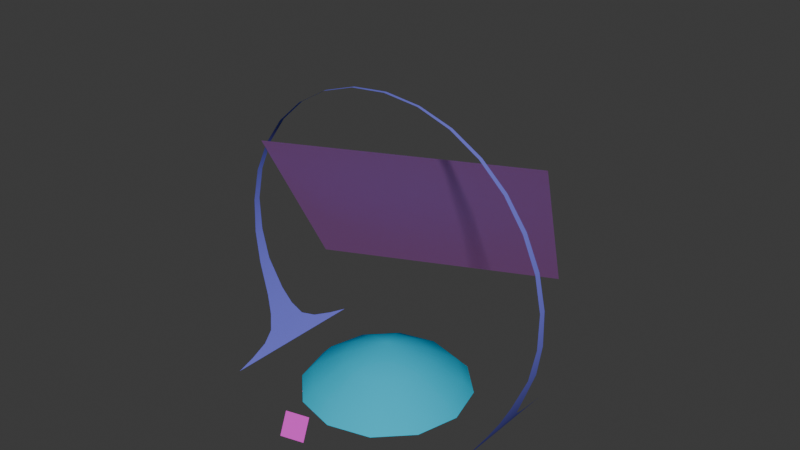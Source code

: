 # Source: m1_assault.blend  (saved by Blender 4.1.23; exported with 4.5.12 LTS)
import bpy
from mathutils import Matrix  # noqa: F401  (used for matrix-valued properties, if any)

bpy.ops.wm.read_factory_settings(use_empty=True)
scene = bpy.context.scene
scene.name = 'Scene'

# ---- collections
col_collection = bpy.data.collections.new('Collection'); scene.collection.children.link(col_collection)

# ---- materials (node trees are filled in below, after node groups)
mat_threshold_clear_afternoon = bpy.data.materials.new('threshold_clear_afternoon')
mat_threshold_clear_afternoon.use_transparent_shadow = False
mat_threshold_clear_afternoon.diffuse_color = (0.515, 0.1946, 0.5824, 1.0)
mat_basis_clear_afternoon = bpy.data.materials.new('basis_clear_afternoon')
mat_basis_clear_afternoon.use_transparent_shadow = False
mat_basis_clear_afternoon.diffuse_color = (0.7624, 0.06218, 0.6613, 1.0)
mat_ring_clear_afternoon = bpy.data.materials.new('ring_clear_afternoon')
mat_ring_clear_afternoon.use_transparent_shadow = False
mat_ring_clear_afternoon.diffuse_color = (0.1756, 0.1748, 0.7188, 1.0)
mat_sky_predawn = bpy.data.materials.new('sky_predawn')
mat_sky_predawn.use_transparent_shadow = False
mat_sky_predawn.diffuse_color = (0.01487, 0.5101, 0.7294, 1.0)
mat_fog_band = bpy.data.materials.new('fog_band')
mat_fog_band.use_transparent_shadow = False
mat_fog_band.diffuse_color = (0.03777, 0.7082, 0.4926, 1.0)
mat_clouds_puffy_light = bpy.data.materials.new('clouds_puffy_light')
mat_clouds_puffy_light.use_transparent_shadow = False
mat_clouds_puffy_light.diffuse_color = (0.6576, 0.1341, 0.5084, 1.0)

# ---- material node trees

# ---- world
world_world = bpy.data.worlds.new('World'); scene.world = world_world
world_world.use_nodes = True; world_world.node_tree.nodes.clear()
_N = world_world.node_tree.nodes; _L = world_world.node_tree.links
n0 = _N.new('ShaderNodeOutputWorld'); n0.name = 'World Output'; n0.location = (300, 300)
n1 = _N.new('ShaderNodeBackground'); n1.name = 'Background'; n1.location = (10, 300)
n1.inputs[0].default_value = (0.05088, 0.05088, 0.05088, 1.0)
_L.new(n1.outputs[0], n0.inputs[0])
n0.is_active_output = True
world_world.color = (0.05088, 0.05088, 0.05088)
world_world.use_sun_shadow = False
world_world.sun_shadow_jitter_overblur = 0.0

# ---- meshes
me_l6_default_default = bpy.data.meshes.new('L6 default default')
me_l6_default_default.from_pydata([(9.2e+05, 8.6e+06, 3.81e+05), (3.348e+06, 3.394e+06, 7.227e+06), (-7.179e+06, 4.823e+06, 3.81e+05), (-4.752e+06, -3.829e+05, 7.227e+06), (6.996e+05, -5.346e+06, 1.483e+06), (6.233e+05, -5.007e+06, 2.106e+06), (1.381e+06, -5.139e+06, 1.454e+06), (1.305e+06, -4.799e+06, 2.076e+06), (4.938e+06, 3.362e+05, 1.561e+06), (5.358e+06, 2.046e+05, 2.614e+06), (5.358e+06, -2.046e+05, 2.614e+06), (4.679e+06, -4.931e+05, 9.914e+05), (4.938e+06, -3.364e+05, 1.561e+06), (4.449e+06, -7.449e+05, 5.648e+05), (4.679e+06, 4.927e+05, 9.914e+05), (4.449e+06, 7.305e+05, 5.646e+05), (-4.679e+06, -4.931e+05, 9.914e+05), (4.45e+06, -0.7856, 5.642e+05), (4.117e+06, -2.517e+06, 0.03907), (4.198e+06, -1.862e+06, 1.29e+05), (4.117e+06, -1.161e+06, 0.3468), (4.198e+06, -1.161e+06, 1.283e+05), (4.309e+06, -1.184e+06, 3.105e+05), (4.314e+06, -0.648, 3.13e+05), (5.547e+06, 1.496e+05, 3.684e+06), (5.547e+06, 1.106e+05, 4.828e+06), (5.551e+06, -1.496e+05, 3.683e+06), (5.547e+06, -1.105e+05, 4.828e+06), (4.847e+06, -9.157e+04, 7.01e+06), (4.177e+06, 7.995e+04, 7.954e+06), (3.325e+06, 6.871e+04, 8.742e+06), (4.18e+06, -8.009e+04, 7.954e+06), (3.325e+06, -6.903e+04, 8.742e+06), (2.321e+06, -5.986e+04, 9.335e+06), (2.321e+06, 5.929e+04, 9.335e+06), (1.197e+06, 4.923e+04, 9.704e+06), (0.005105, 5.286e+04, 9.829e+06), (1.197e+06, -4.984e+04, 9.704e+06), (-5.358e+06, 2.046e+05, 2.614e+06), (-4.679e+06, 4.927e+05, 9.914e+05), (-4.938e+06, 3.362e+05, 1.561e+06), (-4.938e+06, -3.364e+05, 1.561e+06), (-4.449e+06, -7.449e+05, 5.648e+05), (-4.117e+06, -2.517e+06, 0.03907), (-4.198e+06, -1.862e+06, 1.29e+05), (-4.117e+06, -1.161e+06, 0.3468), (-4.198e+06, -1.161e+06, 1.283e+05), (-4.309e+06, -1.184e+06, 3.105e+05), (-4.45e+06, 0.5058, 5.642e+05), (-4.449e+06, 7.305e+05, 5.646e+05), (-5.358e+06, -2.046e+05, 2.614e+06), (-5.551e+06, -1.496e+05, 3.683e+06), (-5.547e+06, 1.496e+05, 3.684e+06), (-5.547e+06, -1.105e+05, 4.828e+06), (-4.847e+06, 9.156e+04, 7.01e+06), (-4.18e+06, -8.009e+04, 7.954e+06), (-4.177e+06, 7.995e+04, 7.954e+06), (-3.325e+06, 6.871e+04, 8.742e+06), (-3.325e+06, -6.903e+04, 8.742e+06), (-2.321e+06, -5.986e+04, 9.335e+06), (-2.321e+06, 5.929e+04, 9.335e+06), (-1.197e+06, 4.923e+04, 9.704e+06), (-1.197e+06, -4.984e+04, 9.704e+06), (-0.005251, -5.391e+04, 9.829e+06), (4.309e+06, 1.184e+06, 3.105e+05), (4.198e+06, 1.161e+06, 1.283e+05), (4.198e+06, 1.862e+06, 1.29e+05), (4.117e+06, 2.517e+06, 0.008301), (4.117e+06, 1.161e+06, 0.1775), (4.117e+06, -0.482, -0.0994), (4.2e+06, -0.592, 1.271e+05), (5.311e+06, 1.021e+05, 5.952e+06), (5.314e+06, -1.021e+05, 5.953e+06), (4.847e+06, 9.155e+04, 7.01e+06), (-4.117e+06, 2.517e+06, 0.008301), (-4.198e+06, 1.862e+06, 1.29e+05), (-4.198e+06, 1.161e+06, 1.283e+05), (-4.309e+06, 1.184e+06, 3.105e+05), (-4.314e+06, 0.5841, 3.13e+05), (-4.117e+06, 0.04746, -0.0994), (-4.2e+06, 0.5301, 1.271e+05), (-4.117e+06, 1.161e+06, 0.1817), (-5.311e+06, 1.021e+05, 5.952e+06), (-5.547e+06, 1.106e+05, 4.828e+06), (-5.314e+06, -1.021e+05, 5.953e+06), (-4.847e+06, -9.157e+04, 7.01e+06), (150.4, -2.778e+06, -3.1e-05), (150.4, -2.406e+06, 4.007e+05), (1.388e+06, -2.406e+06, 0.02436), (1.202e+06, -2.084e+06, 4.007e+05), (2.405e+06, -1.389e+06, -0.04429), (2.083e+06, -1.204e+06, 4.007e+05), (2.777e+06, -1259.0, 0.01722), (2.405e+06, -1259.0, 4.007e+05), (2.405e+06, 1.387e+06, 0.003451), (2.083e+06, 1.201e+06, 4.007e+05), (1.388e+06, 2.403e+06, -0.002684), (1.202e+06, 2.081e+06, 4.007e+05), (150.7, 2.775e+06, 0.01675), (150.7, 2.403e+06, 4.007e+05), (-1.388e+06, 2.403e+06, -0.09876), (-1.202e+06, 2.081e+06, 4.007e+05), (-2.404e+06, 1.387e+06, 0.02312), (-2.082e+06, 1.201e+06, 4.007e+05), (-2.776e+06, -1259.0, -0.05883), (-2.404e+06, -1259.0, 4.007e+05), (-2.404e+06, -1.389e+06, -0.02355), (-2.082e+06, -1.204e+06, 4.007e+05), (-1.388e+06, -2.406e+06, 0.04525), (-1.202e+06, -2.084e+06, 4.007e+05), (-6.94e+05, -1.204e+06, 1.022e+06), (150.5, -1.389e+06, 1.022e+06), (6.943e+05, -1.204e+06, 1.022e+06), (1.202e+06, -6.954e+05, 1.022e+06), (1.388e+06, -1259.0, 1.022e+06), (1.202e+06, 6.929e+05, 1.022e+06), (6.943e+05, 1.201e+06, 1.022e+06), (150.7, 1.387e+06, 1.022e+06), (-6.94e+05, 1.201e+06, 1.022e+06), (-1.202e+06, 6.929e+05, 1.022e+06), (-1.388e+06, -1259.0, 1.022e+06), (-1.202e+06, -6.954e+05, 1.022e+06), (150.7, -1259.0, 1.567e+06), (1.388e+06, -2.399e+06, -0.4487), (150.7, -2.399e+06, -7.264e+04), (150.8, -2.771e+06, -0.2476), (-1.202e+06, -2.077e+06, -7.264e+04), (-1.388e+06, -2.399e+06, -0.03019), (-2.082e+06, -1.197e+06, -7.264e+04), (-2.404e+06, -1.383e+06, 0.1233), (-2.404e+06, 5035.0, -7.264e+04), (-2.776e+06, 5036.0, 0.1794), (-2.082e+06, 1.207e+06, -7.264e+04), (-2.404e+06, 1.393e+06, 0.1233), (-1.202e+06, 2.087e+06, -7.264e+04), (-1.388e+06, 2.41e+06, -0.1053), (151.0, 2.41e+06, -7.264e+04), (151.1, 2.782e+06, -0.2346), (1.202e+06, 2.087e+06, -7.264e+04), (1.388e+06, 2.41e+06, -0.472), (2.083e+06, 1.207e+06, -7.264e+04), (2.405e+06, 1.393e+06, -0.5833), (2.405e+06, 5035.0, -7.264e+04), (2.777e+06, 5035.0, -0.659), (2.083e+06, -1.197e+06, -7.264e+04), (2.405e+06, -1.383e+06, -0.5991), (1.202e+06, -2.077e+06, -7.264e+04), (150.7, -1.383e+06, -1.854e+05), (-6.94e+05, -1.197e+06, -1.854e+05), (-1.202e+06, -6.891e+05, -1.854e+05), (-1.388e+06, 5035.0, -1.854e+05), (-1.202e+06, 6.992e+05, -1.854e+05), (-6.94e+05, 1.207e+06, -1.854e+05), (150.9, 1.393e+06, -1.854e+05), (6.943e+05, 1.207e+06, -1.854e+05), (1.202e+06, 6.992e+05, -1.854e+05), (1.388e+06, 5035.0, -1.854e+05), (1.202e+06, -6.891e+05, -1.854e+05), (6.943e+05, -1.197e+06, -1.854e+05), (150.8, 5035.0, -2.84e+05), (1.429e+06, 2.119e+06, 1.174e+05), (1.429e+06, 2.119e+06, -1.174e+05), (7.046e+05, 2.457e+06, 1.174e+05), (7.046e+05, 2.457e+06, -1.174e+05), (-8.921e+04, 2.555e+06, 1.174e+05), (-8.921e+04, 2.555e+06, -1.174e+05), (-8.742e+05, 2.402e+06, 1.174e+05), (-8.742e+05, 2.402e+06, -1.174e+05), (-1.574e+06, 2.014e+06, 1.174e+05), (-1.574e+06, 2.014e+06, -1.174e+05), (-2.119e+06, 1.429e+06, 1.174e+05), (-2.119e+06, 1.429e+06, -1.174e+05), (-2.457e+06, 7.046e+05, 1.174e+05), (-2.457e+06, 7.046e+05, -1.174e+05), (-2.555e+06, -8.921e+04, 1.174e+05), (-2.555e+06, -8.921e+04, -1.174e+05), (-2.402e+06, -8.742e+05, 1.174e+05), (-2.402e+06, -8.742e+05, -1.174e+05), (-2.014e+06, -1.574e+06, 1.174e+05), (-2.014e+06, -1.574e+06, -1.174e+05), (-1.429e+06, -2.119e+06, 1.174e+05), (-1.429e+06, -2.119e+06, -1.174e+05), (-7.046e+05, -2.457e+06, 1.174e+05), (-7.046e+05, -2.457e+06, -1.174e+05), (8.921e+04, -2.555e+06, 1.174e+05), (8.921e+04, -2.555e+06, -1.174e+05), (8.742e+05, -2.402e+06, 1.174e+05), (8.742e+05, -2.402e+06, -1.174e+05), (1.574e+06, -2.014e+06, 1.174e+05), (1.574e+06, -2.014e+06, -1.174e+05), (2.119e+06, -1.429e+06, 1.174e+05), (2.119e+06, -1.429e+06, -1.174e+05), (2.457e+06, -7.046e+05, 1.174e+05), (2.457e+06, -7.046e+05, -1.174e+05), (2.555e+06, 8.921e+04, 1.174e+05), (2.555e+06, 8.921e+04, -1.174e+05), (2.402e+06, 8.742e+05, 1.174e+05), (2.402e+06, 8.742e+05, -1.174e+05), (2.014e+06, 1.574e+06, 1.174e+05), (2.014e+06, 1.574e+06, -1.174e+05), (-1.782e+06, 1.967e+06, 0.000687), (-1.4e+06, 9.815e+05, 1.486e+05), (-2.456e+06, 1.04e+06, 0.000687), (-1.617e+06, -2.931e+04, 1.828e+05), (-2.673e+06, -2.931e+04, 0.000687), (-2.456e+06, -1.099e+06, 0.000687), (-1.4e+06, -1.04e+06, 1.486e+05), (-1.782e+06, -2.026e+06, 0.000687), (-5.059e+05, -1.558e+06, 1.828e+05), (-8.323e+05, -2.563e+06, 0.000687), (2.518e+05, -2.687e+06, 0.000687), (5.224e+05, -1.665e+06, 1.486e+05), (1.342e+06, -2.333e+06, 0.000687), (1.292e+06, -9.744e+05, 1.828e+05), (2.146e+06, -1.595e+06, 0.000687), (2.599e+06, -6.025e+05, 0.000687), (1.711e+06, -2.931e+04, 1.486e+05), (2.599e+06, 5.439e+05, 0.000687), (1.292e+06, 9.157e+05, 1.828e+05), (2.146e+06, 1.537e+06, 0.000687), (1.342e+06, 2.274e+06, 0.000687), (5.224e+05, 1.606e+06, 1.486e+05), (2.518e+05, 2.628e+06, 0.000687), (-5.059e+05, 1.5e+06, 1.828e+05), (-8.323e+05, 2.504e+06, 0.000687), (4.59e+05, -3.693e+05, 3.245e+05), (-1.878e+05, -5.795e+05, 3.245e+05), (-5.875e+05, -2.931e+04, 3.245e+05), (-1.878e+05, 5.209e+05, 3.245e+05)], [], [(0, 1, 2), (3, 2, 1), (4, 5, 6), (7, 6, 5), (8, 12, 9), (10, 9, 12), (14, 11, 8), (12, 8, 11), (13, 11, 17), (14, 17, 11), (17, 14, 15), (48, 16, 42), (16, 48, 39), (49, 39, 48), (23, 22, 17), (13, 17, 22), (18, 19, 20), (21, 20, 19), (20, 21, 70), (22, 70, 21), (70, 22, 23), (17, 64, 23), (64, 17, 15), (10, 24, 9), (24, 10, 26), (26, 25, 24), (25, 26, 27), (28, 29, 73), (29, 28, 31), (31, 30, 29), (30, 31, 32), (32, 34, 30), (34, 32, 33), (33, 35, 34), (35, 33, 37), (37, 36, 35), (36, 37, 63), (38, 41, 40), (41, 38, 50), (40, 16, 39), (16, 40, 41), (48, 47, 78), (47, 48, 42), (45, 44, 43), (44, 45, 46), (80, 46, 45), (46, 80, 47), (78, 47, 80), (78, 77, 48), (49, 48, 77), (47, 44, 46), (52, 50, 38), (50, 52, 51), (83, 51, 52), (51, 83, 53), (56, 85, 54), (85, 56, 55), (57, 55, 56), (55, 57, 58), (60, 58, 57), (58, 60, 59), (61, 59, 60), (59, 61, 62), (36, 62, 61), (62, 36, 63), (64, 70, 23), (70, 64, 65), (66, 65, 64), (68, 65, 66), (65, 68, 70), (68, 69, 70), (67, 68, 66), (20, 70, 69), (19, 22, 21), (27, 71, 25), (71, 27, 72), (72, 73, 71), (73, 72, 28), (45, 79, 80), (74, 75, 81), (76, 81, 75), (81, 76, 80), (77, 80, 76), (80, 77, 78), (81, 80, 79), (75, 77, 76), (53, 83, 82), (53, 82, 84), (84, 82, 54), (84, 54, 85), (86, 87, 88), (89, 88, 87), (88, 89, 90), (91, 90, 89), (90, 91, 92), (93, 92, 91), (92, 93, 94), (95, 94, 93), (94, 95, 96), (97, 96, 95), (96, 97, 98), (99, 98, 97), (98, 99, 100), (101, 100, 99), (100, 101, 102), (103, 102, 101), (102, 103, 104), (105, 104, 103), (104, 105, 106), (107, 106, 105), (106, 107, 108), (109, 108, 107), (108, 109, 86), (86, 109, 87), (110, 87, 109), (111, 87, 110), (87, 111, 89), (112, 89, 111), (89, 112, 91), (113, 91, 112), (91, 113, 93), (114, 93, 113), (93, 114, 95), (115, 95, 114), (95, 115, 97), (116, 97, 115), (97, 116, 99), (117, 99, 116), (99, 117, 101), (118, 101, 117), (101, 118, 103), (119, 103, 118), (103, 119, 105), (120, 105, 119), (105, 120, 107), (121, 107, 120), (107, 121, 109), (109, 121, 110), (122, 110, 121), (110, 122, 111), (111, 122, 112), (112, 122, 113), (113, 122, 114), (114, 122, 115), (115, 122, 116), (116, 122, 117), (117, 122, 118), (118, 122, 119), (119, 122, 120), (121, 120, 122), (123, 124, 125), (126, 125, 124), (125, 126, 127), (128, 127, 126), (127, 128, 129), (130, 129, 128), (129, 130, 131), (132, 131, 130), (131, 132, 133), (134, 133, 132), (133, 134, 135), (136, 135, 134), (135, 136, 137), (138, 137, 136), (137, 138, 139), (140, 139, 138), (139, 140, 141), (142, 141, 140), (141, 142, 143), (144, 143, 142), (143, 144, 145), (146, 145, 144), (145, 146, 123), (123, 146, 124), (147, 124, 146), (148, 124, 147), (124, 148, 126), (149, 126, 148), (126, 149, 128), (150, 128, 149), (128, 150, 130), (151, 130, 150), (130, 151, 132), (152, 132, 151), (132, 152, 134), (153, 134, 152), (134, 153, 136), (154, 136, 153), (136, 154, 138), (155, 138, 154), (138, 155, 140), (156, 140, 155), (140, 156, 142), (157, 142, 156), (142, 157, 144), (158, 144, 157), (144, 158, 146), (146, 158, 147), (159, 147, 158), (147, 159, 148), (148, 159, 149), (149, 159, 150), (150, 159, 151), (151, 159, 152), (152, 159, 153), (153, 159, 154), (154, 159, 155), (155, 159, 156), (156, 159, 157), (158, 157, 159), (198, 160, 199), (199, 160, 161), (162, 161, 160), (161, 162, 163), (164, 163, 162), (163, 164, 165), (166, 165, 164), (165, 166, 167), (168, 167, 166), (167, 168, 169), (170, 169, 168), (169, 170, 171), (172, 171, 170), (171, 172, 173), (174, 173, 172), (173, 174, 175), (176, 175, 174), (175, 176, 177), (178, 177, 176), (177, 178, 179), (180, 179, 178), (179, 180, 181), (182, 181, 180), (181, 182, 183), (184, 183, 182), (183, 184, 185), (186, 185, 184), (185, 186, 187), (188, 187, 186), (187, 188, 189), (190, 189, 188), (189, 190, 191), (192, 191, 190), (191, 192, 193), (194, 193, 192), (193, 194, 195), (196, 195, 194), (195, 196, 197), (198, 197, 196), (197, 198, 199), (200, 201, 202), (203, 202, 201), (202, 203, 204), (204, 203, 205), (206, 205, 203), (205, 206, 207), (208, 207, 206), (207, 208, 209), (209, 208, 210), (211, 210, 208), (210, 211, 212), (213, 212, 211), (212, 213, 214), (214, 213, 215), (216, 215, 213), (215, 216, 217), (218, 217, 216), (217, 218, 219), (219, 218, 220), (221, 220, 218), (220, 221, 222), (223, 222, 221), (222, 223, 224), (211, 225, 213), (225, 211, 226), (208, 226, 211), (206, 226, 208), (226, 206, 227), (203, 227, 206), (201, 227, 203), (227, 201, 228), (223, 228, 201), (228, 223, 221)])
me_l6_default_default.polygons.foreach_set('use_smooth', [True] * 283)
me_l6_default_default.polygons.foreach_set('material_index', [0, 0, 1, 1, 2, 2, 2, 2, 2, 2, 2, 2, 2, 2, 2, 2, 2, 2, 2, 2, 2, 2, 2, 2, 2, 2, 2, 2, 2, 2, 2, 2, 2, 2, 2, 2, 2, 2, 2, 2, 2, 2, 2, 2, 2, 2, 2, 2, 2, 2, 2, 2, 2, 2, 2, 2, 2, 2, 2, 2, 2, 2, 2, 2, 2, 2, 2, 2, 2, 2, 2, 2, 2, 2, 2, 2, 2, 2, 2, 2, 2, 2, 2, 2, 2, 2, 2, 2, 2, 2, 3, 3, 3, 3, 3, 3, 3, 3, 3, 3, 3, 3, 3, 3, 3, 3, 3, 3, 3, 3, 3, 3, 3, 3, 3, 3, 3, 3, 3, 3, 3, 3, 3, 3, 3, 3, 3, 3, 3, 3, 3, 3, 3, 3, 3, 3, 3, 3, 3, 3, 3, 3, 3, 3, 3, 3, 3, 3, 3, 3, 3, 3, 3, 3, 3, 3, 3, 3, 3, 3, 3, 3, 3, 3, 3, 3, 3, 3, 3, 3, 3, 3, 3, 3, 3, 3, 3, 3, 3, 3, 3, 3, 3, 3, 3, 3, 3, 3, 3, 3, 3, 3, 3, 3, 3, 3, 3, 3, 3, 3, 3, 3, 3, 3, 3, 3, 3, 3, 3, 3, 4, 4, 4, 4, 4, 4, 4, 4, 4, 4, 4, 4, 4, 4, 4, 4, 4, 4, 4, 4, 4, 4, 4, 4, 4, 4, 4, 4, 4, 4, 4, 4, 4, 4, 4, 4, 4, 4, 4, 4, 5, 5, 5, 5, 5, 5, 5, 5, 5, 5, 5, 5, 5, 5, 5, 5, 5, 5, 5, 5, 5, 5, 5, 5, 5, 5, 5, 5, 5, 5, 5, 5, 5])
_uv = me_l6_default_default.uv_layers.new(name='UVMap_0')
_uv.uv.foreach_set('vector', [0.9948, 0.005238, 0.9948, 0.9977, 0.003592, 0.00671, 0.005063, 0.9977, 0.003592, 0.00671, 0.9948, 0.9977, 0.9954, 0.007358, 0.004415, 0.005887, 0.9954, 0.9971, 0.002943, 0.9971, 0.9954, 0.9971, 0.004415, 0.005887, 0.4291, 0.5568, 0.6958, 0.5568, 0.4813, 0.9744, 0.6436, 0.9744, 0.4813, 0.9744, 0.6958, 0.5568, 0.367, 0.3311, 0.758, 0.3311, 0.4291, 0.5568, 0.6958, 0.5568, 0.4291, 0.5568, 0.758, 0.3311, 0.84, 0.1725, 0.758, 0.3311, 0.5607, 0.1723, 0.367, 0.3311, 0.5607, 0.1723, 0.758, 0.3311, 0.5607, 0.1723, 0.367, 0.3311, 0.287, 0.1724, 0.5607, 0.1723, 0.758, 0.3311, 0.84, 0.1725, 0.758, 0.3311, 0.5607, 0.1723, 0.367, 0.3311, 0.287, 0.1724, 0.367, 0.3311, 0.5607, 0.1723, 0.2543, 0.9918, 0.2525, 0.5269, 0.4382, 0.9918, 0.4382, 0.7062, 0.4382, 0.9918, 0.2525, 0.5269, 0.004664, 0.0537, 0.1128, 0.2983, 0.004664, 0.5269, 0.1128, 0.5269, 0.004664, 0.5269, 0.1128, 0.2983, 0.004664, 0.5269, 0.1128, 0.5269, 0.1127, 0.9918, 0.2525, 0.5269, 0.1127, 0.9918, 0.1128, 0.5269, 0.1127, 0.9918, 0.2525, 0.5269, 0.2543, 0.9918, 0.4382, 0.9918, 0.2525, 0.5269, 0.2543, 0.9918, 0.2525, 0.5269, 0.4382, 0.9918, 0.4382, 0.7062, 0.07439, 0.006934, 0.5056, 0.1475, 0.07439, 0.1682, 0.5056, 0.1475, 0.07439, 0.006934, 0.5056, 0.02702, 0.5056, 0.02702, 0.9666, 0.1389, 0.5056, 0.1475, 0.9666, 0.1389, 0.5056, 0.02702, 0.9666, 0.03738, 0.8857, 0.3011, 0.8073, 0.6473, 0.802, 0.3011, 0.8073, 0.6473, 0.8857, 0.3011, 0.8804, 0.6468, 0.8804, 0.6468, 0.8124, 0.9926, 0.8073, 0.6473, 0.8124, 0.9926, 0.8804, 0.6468, 0.8754, 0.9926, 0.7997, 0.4458, 0.7413, 0.6255, 0.737, 0.4458, 0.7413, 0.6255, 0.7997, 0.4458, 0.7955, 0.6255, 0.7955, 0.6255, 0.7441, 0.811, 0.7413, 0.6255, 0.7441, 0.811, 0.7955, 0.6255, 0.7928, 0.811, 0.7928, 0.811, 0.7452, 0.9941, 0.7441, 0.811, 0.7452, 0.9941, 0.7928, 0.811, 0.792, 0.9941, 0.4813, 0.9744, 0.6958, 0.5568, 0.4291, 0.5568, 0.6958, 0.5568, 0.4813, 0.9744, 0.6436, 0.9744, 0.4291, 0.5568, 0.758, 0.3311, 0.367, 0.3311, 0.758, 0.3311, 0.4291, 0.5568, 0.6958, 0.5568, 0.4382, 0.9918, 0.2525, 0.5269, 0.2543, 0.9918, 0.2525, 0.5269, 0.4382, 0.9918, 0.4382, 0.7062, 0.004664, 0.5269, 0.1128, 0.2983, 0.004664, 0.0537, 0.1128, 0.2983, 0.004664, 0.5269, 0.1128, 0.5269, 0.1127, 0.9918, 0.1128, 0.5269, 0.004664, 0.5269, 0.1128, 0.5269, 0.1127, 0.9918, 0.2525, 0.5269, 0.2543, 0.9918, 0.2525, 0.5269, 0.1127, 0.9918, 0.2543, 0.9918, 0.2525, 0.5269, 0.4382, 0.9918, 0.4382, 0.7062, 0.4382, 0.9918, 0.2525, 0.5269, 0.2525, 0.5269, 0.1128, 0.2983, 0.1128, 0.5269, 0.5056, 0.1475, 0.07439, 0.006934, 0.07439, 0.1682, 0.07439, 0.006934, 0.5056, 0.1475, 0.5056, 0.02702, 0.9666, 0.1389, 0.5056, 0.02702, 0.5056, 0.1475, 0.5056, 0.02702, 0.9666, 0.1389, 0.9666, 0.03738, 0.8073, 0.6473, 0.8857, 0.3011, 0.802, 0.3011, 0.8857, 0.3011, 0.8073, 0.6473, 0.8804, 0.6468, 0.8124, 0.9926, 0.8804, 0.6468, 0.8073, 0.6473, 0.8804, 0.6468, 0.8124, 0.9926, 0.8754, 0.9926, 0.7413, 0.6255, 0.7997, 0.4458, 0.737, 0.4458, 0.7997, 0.4458, 0.7413, 0.6255, 0.7955, 0.6255, 0.7441, 0.811, 0.7955, 0.6255, 0.7413, 0.6255, 0.7955, 0.6255, 0.7441, 0.811, 0.7928, 0.811, 0.7452, 0.9941, 0.7928, 0.811, 0.7441, 0.811, 0.7928, 0.811, 0.7452, 0.9941, 0.792, 0.9941, 0.2525, 0.5269, 0.1127, 0.9918, 0.2543, 0.9918, 0.1127, 0.9918, 0.2525, 0.5269, 0.1128, 0.5269, 0.1128, 0.2983, 0.1128, 0.5269, 0.2525, 0.5269, 0.004664, 0.5269, 0.1128, 0.5269, 0.1128, 0.2983, 0.1128, 0.5269, 0.004664, 0.5269, 0.1127, 0.9918, 0.004664, 0.5269, 0.004664, 0.9918, 0.1127, 0.9918, 0.004664, 0.0537, 0.004664, 0.5269, 0.1128, 0.2983, 0.004664, 0.5269, 0.1127, 0.9918, 0.004664, 0.9918, 0.1128, 0.2983, 0.2525, 0.5269, 0.1128, 0.5269, 0.9918, 0.1935, 0.8941, 0.5911, 0.8902, 0.1935, 0.8941, 0.5911, 0.9918, 0.1935, 0.9879, 0.591, 0.9879, 0.591, 0.8989, 0.9937, 0.8941, 0.5911, 0.8989, 0.9937, 0.9879, 0.591, 0.9831, 0.9937, 0.004664, 0.5269, 0.004664, 0.9918, 0.1127, 0.9918, 0.004664, 0.0537, 0.1128, 0.2983, 0.004664, 0.5269, 0.1128, 0.5269, 0.004664, 0.5269, 0.1128, 0.2983, 0.004664, 0.5269, 0.1128, 0.5269, 0.1127, 0.9918, 0.2525, 0.5269, 0.1127, 0.9918, 0.1128, 0.5269, 0.1127, 0.9918, 0.2525, 0.5269, 0.2543, 0.9918, 0.004664, 0.5269, 0.1127, 0.9918, 0.004664, 0.9918, 0.1128, 0.2983, 0.2525, 0.5269, 0.1128, 0.5269, 0.9918, 0.1935, 0.8902, 0.1935, 0.8941, 0.5911, 0.9918, 0.1935, 0.8941, 0.5911, 0.9879, 0.591, 0.9879, 0.591, 0.8941, 0.5911, 0.8989, 0.9937, 0.9879, 0.591, 0.8989, 0.9937, 0.9831, 0.9937, 0.5, 2.498, 0.5, 2.118, 1.499, 2.23, 1.309, 1.901, 1.499, 2.23, 0.5, 2.118, 1.499, 2.23, 1.309, 1.901, 2.23, 1.499, 1.901, 1.309, 2.23, 1.499, 1.309, 1.901, 2.23, 1.499, 1.901, 1.309, 2.498, 0.5, 2.118, 0.5, 2.498, 0.5, 1.901, 1.309, 2.498, 0.5, 2.118, 0.5, 2.23, -0.499, 1.901, -0.3091, 2.23, -0.499, 2.118, 0.5, 2.23, -0.499, 1.901, -0.3091, 1.499, -1.23, 1.309, -0.9014, 1.499, -1.23, 1.901, -0.3091, 1.499, -1.23, 1.309, -0.9014, 0.5, -1.498, 0.5, -1.118, 0.5, -1.498, 1.309, -0.9014, 0.5, -1.498, 0.5, -1.118, -0.499, -1.23, -0.3091, -0.9014, -0.499, -1.23, 0.5, -1.118, -0.499, -1.23, -0.3091, -0.9014, -1.23, -0.499, -0.9014, -0.3091, -1.23, -0.499, -0.3091, -0.9014, -1.23, -0.499, -0.9014, -0.3091, -1.498, 0.5, -1.118, 0.5, -1.498, 0.5, -0.9014, -0.3091, -1.498, 0.5, -1.118, 0.5, -1.23, 1.499, -0.9014, 1.309, -1.23, 1.499, -1.118, 0.5, -1.23, 1.499, -0.9014, 1.309, -0.499, 2.23, -0.3091, 1.901, -0.499, 2.23, -0.9014, 1.309, -0.499, 2.23, -0.3091, 1.901, 0.5, 2.498, 0.5, 2.498, -0.3091, 1.901, 0.5, 2.118, 0.03288, 1.309, 0.5, 2.118, -0.3091, 1.901, 0.5, 1.434, 0.5, 2.118, 0.03288, 1.309, 0.5, 2.118, 0.5, 1.434, 1.309, 1.901, 0.9671, 1.309, 1.309, 1.901, 0.5, 1.434, 1.309, 1.901, 0.9671, 1.309, 1.901, 1.309, 1.309, 0.9671, 1.901, 1.309, 0.9671, 1.309, 1.901, 1.309, 1.309, 0.9671, 2.118, 0.5, 1.434, 0.5, 2.118, 0.5, 1.309, 0.9671, 2.118, 0.5, 1.434, 0.5, 1.901, -0.3091, 1.309, 0.03287, 1.901, -0.3091, 1.434, 0.5, 1.901, -0.3091, 1.309, 0.03287, 1.309, -0.9014, 0.9671, -0.3091, 1.309, -0.9014, 1.309, 0.03287, 1.309, -0.9014, 0.9671, -0.3091, 0.5, -1.118, 0.5, -0.4343, 0.5, -1.118, 0.9671, -0.3091, 0.5, -1.118, 0.5, -0.4343, -0.3091, -0.9014, 0.03287, -0.3091, -0.3091, -0.9014, 0.5, -0.4343, -0.3091, -0.9014, 0.03287, -0.3091, -0.9014, -0.3091, -0.3091, 0.03288, -0.9014, -0.3091, 0.03287, -0.3091, -0.9014, -0.3091, -0.3091, 0.03288, -1.118, 0.5, -0.4343, 0.5, -1.118, 0.5, -0.3091, 0.03288, -1.118, 0.5, -0.4343, 0.5, -0.9014, 1.309, -0.3091, 0.9671, -0.9014, 1.309, -0.4343, 0.5, -0.9014, 1.309, -0.3091, 0.9671, -0.3091, 1.901, -0.3091, 1.901, -0.3091, 0.9671, 0.03288, 1.309, 0.5, 0.5, 0.03288, 1.309, -0.3091, 0.9671, 0.03288, 1.309, 0.5, 0.5, 0.5, 1.434, 0.5, 1.434, 0.5, 0.5, 0.9671, 1.309, 0.9671, 1.309, 0.5, 0.5, 1.309, 0.9671, 1.309, 0.9671, 0.5, 0.5, 1.434, 0.5, 1.434, 0.5, 0.5, 0.5, 1.309, 0.03287, 1.309, 0.03287, 0.5, 0.5, 0.9671, -0.3091, 0.9671, -0.3091, 0.5, 0.5, 0.5, -0.4343, 0.5, -0.4343, 0.5, 0.5, 0.03287, -0.3091, 0.03287, -0.3091, 0.5, 0.5, -0.3091, 0.03288, -0.3091, 0.03288, 0.5, 0.5, -0.4343, 0.5, -0.3091, 0.9671, -0.4343, 0.5, 0.5, 0.5, -0.7587, -1.68, 0.5, -1.519, 0.5, -2.017, 1.509, -1.248, 0.5, -2.017, 0.5, -1.519, 0.5, -2.017, 1.509, -1.248, 1.759, -1.68, 2.248, -0.5094, 1.759, -1.68, 1.509, -1.248, 1.759, -1.68, 2.248, -0.5094, 2.68, -0.7587, 2.519, 0.5, 2.68, -0.7587, 2.248, -0.5094, 2.68, -0.7587, 2.519, 0.5, 3.017, 0.5, 2.248, 1.509, 3.017, 0.5, 2.519, 0.5, 3.017, 0.5, 2.248, 1.509, 2.68, 1.759, 1.509, 2.248, 2.68, 1.759, 2.248, 1.509, 2.68, 1.759, 1.509, 2.248, 1.759, 2.68, 0.5, 2.519, 1.759, 2.68, 1.509, 2.248, 1.759, 2.68, 0.5, 2.519, 0.5, 3.017, -0.5094, 2.248, 0.5, 3.017, 0.5, 2.519, 0.5, 3.017, -0.5094, 2.248, -0.7587, 2.68, -1.248, 1.509, -0.7587, 2.68, -0.5094, 2.248, -0.7587, 2.68, -1.248, 1.509, -1.68, 1.759, -1.519, 0.5, -1.68, 1.759, -1.248, 1.509, -1.68, 1.759, -1.519, 0.5, -2.017, 0.5, -1.248, -0.5094, -2.017, 0.5, -1.519, 0.5, -2.017, 0.5, -1.248, -0.5094, -1.68, -0.7587, -0.5094, -1.248, -1.68, -0.7587, -1.248, -0.5094, -1.68, -0.7587, -0.5094, -1.248, -0.7587, -1.68, -0.7587, -1.68, -0.5094, -1.248, 0.5, -1.519, 0.5, -0.6808, 0.5, -1.519, -0.5094, -1.248, 1.09, -0.5226, 0.5, -1.519, 0.5, -0.6808, 0.5, -1.519, 1.09, -0.5226, 1.509, -1.248, 1.523, -0.09042, 1.509, -1.248, 1.09, -0.5226, 1.509, -1.248, 1.523, -0.09042, 2.248, -0.5094, 1.681, 0.5, 2.248, -0.5094, 1.523, -0.09042, 2.248, -0.5094, 1.681, 0.5, 2.519, 0.5, 1.523, 1.09, 2.519, 0.5, 1.681, 0.5, 2.519, 0.5, 1.523, 1.09, 2.248, 1.509, 1.09, 1.523, 2.248, 1.509, 1.523, 1.09, 2.248, 1.509, 1.09, 1.523, 1.509, 2.248, 0.5, 1.681, 1.509, 2.248, 1.09, 1.523, 1.509, 2.248, 0.5, 1.681, 0.5, 2.519, -0.09042, 1.523, 0.5, 2.519, 0.5, 1.681, 0.5, 2.519, -0.09042, 1.523, -0.5094, 2.248, -0.5226, 1.09, -0.5094, 2.248, -0.09042, 1.523, -0.5094, 2.248, -0.5226, 1.09, -1.248, 1.509, -0.6808, 0.5, -1.248, 1.509, -0.5226, 1.09, -1.248, 1.509, -0.6808, 0.5, -1.519, 0.5, -0.5226, -0.09042, -1.519, 0.5, -0.6808, 0.5, -1.519, 0.5, -0.5226, -0.09042, -1.248, -0.5094, -0.09042, -0.5226, -1.248, -0.5094, -0.5226, -0.09042, -1.248, -0.5094, -0.09042, -0.5226, -0.5094, -1.248, -0.5094, -1.248, -0.09042, -0.5226, 0.5, -0.6808, 0.5, 0.5, 0.5, -0.6808, -0.09042, -0.5226, 0.5, -0.6808, 0.5, 0.5, 1.09, -0.5226, 1.09, -0.5226, 0.5, 0.5, 1.523, -0.09042, 1.523, -0.09042, 0.5, 0.5, 1.681, 0.5, 1.681, 0.5, 0.5, 0.5, 1.523, 1.09, 1.523, 1.09, 0.5, 0.5, 1.09, 1.523, 1.09, 1.523, 0.5, 0.5, 0.5, 1.681, 0.5, 1.681, 0.5, 0.5, -0.09042, 1.523, -0.09042, 1.523, 0.5, 0.5, -0.5226, 1.09, -0.5226, 1.09, 0.5, 0.5, -0.6808, 0.5, -0.6808, 0.5, 0.5, 0.5, -0.5226, -0.09042, -0.09042, -0.5226, -0.5226, -0.09042, 0.5, 0.5, 0.0, 0.2491, 0.05, 0.2491, 0.0, 0.002882, 0.0, 0.002882, 0.05, 0.2491, 0.05, 0.002882, 0.1, 0.2491, 0.05, 0.002882, 0.05, 0.2491, 0.05, 0.002882, 0.1, 0.2491, 0.1, 0.002882, 0.15, 0.2491, 0.1, 0.002882, 0.1, 0.2491, 0.1, 0.002882, 0.15, 0.2491, 0.15, 0.002882, 0.2, 0.2491, 0.15, 0.002882, 0.15, 0.2491, 0.15, 0.002882, 0.2, 0.2491, 0.2, 0.002882, 0.25, 0.2491, 0.2, 0.002882, 0.2, 0.2491, 0.2, 0.002882, 0.25, 0.2491, 0.25, 0.002882, 0.3, 0.2491, 0.25, 0.002882, 0.25, 0.2491, 0.25, 0.002882, 0.3, 0.2491, 0.3, 0.002882, 0.35, 0.2491, 0.3, 0.002882, 0.3, 0.2491, 0.3, 0.002882, 0.35, 0.2491, 0.35, 0.002882, 0.4, 0.2491, 0.35, 0.002882, 0.35, 0.2491, 0.35, 0.002882, 0.4, 0.2491, 0.4, 0.002882, 0.45, 0.2491, 0.4, 0.002882, 0.4, 0.2491, 0.4, 0.002882, 0.45, 0.2491, 0.45, 0.002882, 0.5, 0.2491, 0.45, 0.002882, 0.45, 0.2491, 0.45, 0.002882, 0.5, 0.2491, 0.5, 0.002882, 0.55, 0.2491, 0.5, 0.002882, 0.5, 0.2491, 0.5, 0.002882, 0.55, 0.2491, 0.55, 0.002882, 0.6, 0.2491, 0.55, 0.002882, 0.55, 0.2491, 0.55, 0.002882, 0.6, 0.2491, 0.6, 0.002882, 0.65, 0.2491, 0.6, 0.002882, 0.6, 0.2491, 0.6, 0.002882, 0.65, 0.2491, 0.65, 0.002882, 0.7, 0.2491, 0.65, 0.002882, 0.65, 0.2491, 0.65, 0.002882, 0.7, 0.2491, 0.7, 0.002882, 0.75, 0.2491, 0.7, 0.002882, 0.7, 0.2491, 0.7, 0.002882, 0.75, 0.2491, 0.75, 0.002882, 0.8, 0.2491, 0.75, 0.002882, 0.75, 0.2491, 0.75, 0.002882, 0.8, 0.2491, 0.8, 0.002882, 0.85, 0.2491, 0.8, 0.002882, 0.8, 0.2491, 0.8, 0.002882, 0.85, 0.2491, 0.85, 0.002882, 0.9, 0.2491, 0.85, 0.002882, 0.85, 0.2491, 0.85, 0.002882, 0.9, 0.2491, 0.9, 0.002882, 0.95, 0.2491, 0.9, 0.002882, 0.9, 0.2491, 0.9, 0.002882, 0.95, 0.2491, 0.95, 0.002882, 1.0, 0.2491, 0.95, 0.002882, 0.95, 0.2491, 0.95, 0.002882, 1.0, 0.2491, 1.0, 0.002882, 0.1693, 0.8753, 0.2516, 0.69, 0.04166, 0.701, 0.2007, 0.5, 0.04166, 0.701, 0.2516, 0.69, 0.04166, 0.701, 0.2007, 0.5, 0.0005, 0.5, 0.0005, 0.5, 0.2007, 0.5, 0.04166, 0.299, 0.2417, 0.31, 0.04166, 0.299, 0.2007, 0.5, 0.04166, 0.299, 0.2417, 0.31, 0.1693, 0.1247, 0.4112, 0.2126, 0.1693, 0.1247, 0.2417, 0.31, 0.1693, 0.1247, 0.4112, 0.2126, 0.3493, 0.02377, 0.3493, 0.02377, 0.4112, 0.2126, 0.5547, 0.0005, 0.606, 0.1926, 0.5547, 0.0005, 0.4112, 0.2126, 0.5547, 0.0005, 0.606, 0.1926, 0.7613, 0.06709, 0.7518, 0.3224, 0.7613, 0.06709, 0.606, 0.1926, 0.7613, 0.06709, 0.7518, 0.3224, 0.9137, 0.2057, 0.9137, 0.2057, 0.7518, 0.3224, 0.9995, 0.3923, 0.8312, 0.5, 0.9995, 0.3923, 0.7518, 0.3224, 0.9995, 0.3923, 0.8312, 0.5, 0.9995, 0.6077, 0.7518, 0.6776, 0.9995, 0.6077, 0.8312, 0.5, 0.9995, 0.6077, 0.7518, 0.6776, 0.9137, 0.7943, 0.9137, 0.7943, 0.7518, 0.6776, 0.7613, 0.9329, 0.606, 0.8074, 0.7613, 0.9329, 0.7518, 0.6776, 0.7613, 0.9329, 0.606, 0.8074, 0.5547, 0.9995, 0.3875, 0.8212, 0.5547, 0.9995, 0.606, 0.8074, 0.5547, 0.9995, 0.3875, 0.8212, 0.3493, 0.9762, 0.606, 0.1926, 0.594, 0.4361, 0.7518, 0.3224, 0.594, 0.4361, 0.606, 0.1926, 0.4714, 0.3966, 0.4112, 0.2126, 0.4714, 0.3966, 0.606, 0.1926, 0.2417, 0.31, 0.4714, 0.3966, 0.4112, 0.2126, 0.4714, 0.3966, 0.2417, 0.31, 0.3957, 0.5, 0.2007, 0.5, 0.3957, 0.5, 0.2417, 0.31, 0.2516, 0.69, 0.3957, 0.5, 0.2007, 0.5, 0.3957, 0.5, 0.2516, 0.69, 0.4714, 0.6034, 0.3875, 0.8212, 0.4714, 0.6034, 0.2516, 0.69, 0.4714, 0.6034, 0.3875, 0.8212, 0.606, 0.8074])
me_l6_default_default.materials.append(mat_threshold_clear_afternoon)
me_l6_default_default.materials.append(mat_basis_clear_afternoon)
me_l6_default_default.materials.append(mat_ring_clear_afternoon)
me_l6_default_default.materials.append(mat_sky_predawn)
me_l6_default_default.materials.append(mat_fog_band)
me_l6_default_default.materials.append(mat_clouds_puffy_light)
me_l6_default_default.update()
me_sun = bpy.data.meshes.new('#sun')
me_sun.from_pydata([(0.0, 0.5556, 0.8315), (0.0, 0.8315, 0.5556), (0.0, 0.9808, 0.1951), (0.0, 1.0, 0.0), (0.0, 0.9808, -0.1951), (0.0, 0.8315, -0.5556), (0.03806, 0.1913, 0.9808), (0.07466, 0.3753, 0.9239), (0.1084, 0.5449, 0.8315), (0.1379, 0.6935, 0.7071), (0.1622, 0.8155, 0.5556), (0.1802, 0.9061, 0.3827), (0.1913, 0.9619, 0.1951), (0.1951, 0.9808, 0.0), (0.1913, 0.9619, -0.1951), (0.1802, 0.9061, -0.3827), (0.1622, 0.8155, -0.5556), (0.1379, 0.6935, -0.7071), (0.1084, 0.5449, -0.8315), (0.07466, 0.3753, -0.9239), (0.03806, 0.1913, -0.9808), (0.07466, 0.1802, 0.9808), (0.1464, 0.3536, 0.9239), (0.2126, 0.5133, 0.8315), (0.2706, 0.6533, 0.7071), (0.3182, 0.7682, 0.5556), (0.3536, 0.8536, 0.3827), (0.3753, 0.9061, 0.1951), (0.3827, 0.9239, 0.0), (0.3753, 0.9061, -0.1951), (0.3536, 0.8536, -0.3827), (0.3182, 0.7682, -0.5556), (0.2706, 0.6533, -0.7071), (0.2126, 0.5133, -0.8315), (0.1464, 0.3536, -0.9239), (0.07466, 0.1802, -0.9808), (0.1084, 0.1622, 0.9808), (0.2126, 0.3182, 0.9239), (0.3087, 0.4619, 0.8315), (0.3928, 0.5879, 0.7071), (0.4619, 0.6913, 0.5556), (0.5133, 0.7682, 0.3827), (0.5449, 0.8155, 0.1951), (0.5556, 0.8315, 0.0), (0.5449, 0.8155, -0.1951), (0.5133, 0.7682, -0.3827), (0.4619, 0.6913, -0.5556), (0.3928, 0.5879, -0.7071), (0.3087, 0.4619, -0.8315), (0.2126, 0.3182, -0.9239), (0.1084, 0.1622, -0.9808), (0.1379, 0.1379, 0.9808), (0.2706, 0.2706, 0.9239), (0.3928, 0.3928, 0.8315), (0.5, 0.5, 0.7071), (0.5879, 0.5879, 0.5556), (0.6533, 0.6533, 0.3827), (0.6935, 0.6935, 0.1951), (0.7071, 0.7071, 0.0), (0.6935, 0.6935, -0.1951), (0.6533, 0.6533, -0.3827), (0.5879, 0.5879, -0.5556), (0.5, 0.5, -0.7071), (0.3928, 0.3928, -0.8315), (0.2706, 0.2706, -0.9239), (0.1379, 0.1379, -0.9808), (0.1622, 0.1084, 0.9808), (0.3182, 0.2126, 0.9239), (0.4619, 0.3087, 0.8315), (0.5879, 0.3928, 0.7071), (0.6913, 0.4619, 0.5556), (0.7682, 0.5133, 0.3827), (0.8155, 0.5449, 0.1951), (0.8315, 0.5556, 0.0), (0.8155, 0.5449, -0.1951), (0.7682, 0.5133, -0.3827), (0.6913, 0.4619, -0.5556), (0.5879, 0.3928, -0.7071), (0.4619, 0.3087, -0.8315), (0.3182, 0.2126, -0.9239), (0.1622, 0.1084, -0.9808), (0.0, 0.0, 1.0), (0.1802, 0.07466, 0.9808), (0.3536, 0.1464, 0.9239), (0.5133, 0.2126, 0.8315), (0.6533, 0.2706, 0.7071), (0.7682, 0.3182, 0.5556), (0.8536, 0.3536, 0.3827), (0.9061, 0.3753, 0.1951), (0.9239, 0.3827, 0.0), (0.9061, 0.3753, -0.1951), (0.8536, 0.3536, -0.3827), (0.7682, 0.3182, -0.5556), (0.6533, 0.2706, -0.7071), (0.5133, 0.2126, -0.8315), (0.3536, 0.1464, -0.9239), (0.1802, 0.07466, -0.9808), (0.1913, 0.03806, 0.9808), (0.3753, 0.07466, 0.9239), (0.5449, 0.1084, 0.8315), (0.6935, 0.1379, 0.7071), (0.8155, 0.1622, 0.5556), (0.9061, 0.1802, 0.3827), (0.9619, 0.1913, 0.1951), (0.9808, 0.1951, 0.0), (0.9619, 0.1913, -0.1951), (0.9061, 0.1802, -0.3827), (0.8155, 0.1622, -0.5556), (0.6935, 0.1379, -0.7071), (0.5449, 0.1084, -0.8315), (0.3753, 0.07466, -0.9239), (0.1913, 0.03806, -0.9808), (0.1951, -1.118e-08, 0.9808), (0.3827, -2.235e-08, 0.9239), (0.5556, -5.215e-08, 0.8315), (0.7071, 1.49e-08, 0.7071), (0.8315, -8.941e-08, 0.5556), (0.9239, 4.47e-08, 0.3827), (0.9808, -8.941e-08, 0.1951), (1.0, -1.639e-07, 0.0), (0.9808, -8.941e-08, -0.1951), (0.9239, 4.47e-08, -0.3827), (0.8315, -8.941e-08, -0.5556), (0.7071, 1.49e-08, -0.7071), (0.5556, -5.215e-08, -0.8315), (0.3827, -2.235e-08, -0.9239), (0.1951, -1.118e-08, -0.9808), (0.1913, -0.03806, 0.9808), (0.3753, -0.07466, 0.9239), (0.5449, -0.1084, 0.8315), (0.6935, -0.1379, 0.7071), (0.8155, -0.1622, 0.5556), (0.9061, -0.1802, 0.3827), (0.9619, -0.1913, 0.1951), (0.9808, -0.1951, 0.0), (0.9619, -0.1913, -0.1951), (0.9061, -0.1802, -0.3827), (0.8155, -0.1622, -0.5556), (0.6935, -0.1379, -0.7071), (0.5449, -0.1084, -0.8315), (0.3753, -0.07466, -0.9239), (0.1913, -0.03806, -0.9808), (0.1802, -0.07466, 0.9808), (0.3536, -0.1464, 0.9239), (0.5133, -0.2126, 0.8315), (0.6533, -0.2706, 0.7071), (0.7682, -0.3182, 0.5556), (0.8536, -0.3536, 0.3827), (0.9061, -0.3753, 0.1951), (0.9239, -0.3827, 0.0), (0.9061, -0.3753, -0.1951), (0.8536, -0.3536, -0.3827), (0.7682, -0.3182, -0.5556), (0.6533, -0.2706, -0.7071), (0.5133, -0.2126, -0.8315), (0.3536, -0.1464, -0.9239), (0.1802, -0.07466, -0.9808), (0.1622, -0.1084, 0.9808), (0.3182, -0.2126, 0.9239), (0.4619, -0.3087, 0.8315), (0.5879, -0.3928, 0.7071), (0.6913, -0.4619, 0.5556), (0.7682, -0.5133, 0.3827), (0.8155, -0.5449, 0.1951), (0.8315, -0.5556, 0.0), (0.8155, -0.5449, -0.1951), (0.7682, -0.5133, -0.3827), (0.6913, -0.4619, -0.5556), (0.5879, -0.3928, -0.7071), (0.4619, -0.3087, -0.8315), (0.3182, -0.2126, -0.9239), (0.1622, -0.1084, -0.9808), (0.1379, -0.1379, 0.9808), (0.2706, -0.2706, 0.9239), (0.3928, -0.3928, 0.8315), (0.5, -0.5, 0.7071), (0.5879, -0.5879, 0.5556), (0.6533, -0.6533, 0.3827), (0.6935, -0.6935, 0.1951), (0.7071, -0.7071, 0.0), (0.6935, -0.6935, -0.1951), (0.6533, -0.6533, -0.3827), (0.5879, -0.5879, -0.5556), (0.5, -0.5, -0.7071), (0.3928, -0.3928, -0.8315), (0.2706, -0.2706, -0.9239), (0.1379, -0.1379, -0.9808), (0.1084, -0.1622, 0.9808), (0.2126, -0.3182, 0.9239), (0.3087, -0.4619, 0.8315), (0.3928, -0.5879, 0.7071), (0.4619, -0.6913, 0.5556), (0.5133, -0.7682, 0.3827), (0.5449, -0.8155, 0.1951), (0.5556, -0.8315, 0.0), (0.5449, -0.8155, -0.1951), (0.5133, -0.7682, -0.3827), (0.4619, -0.6913, -0.5556), (0.3928, -0.5879, -0.7071), (0.3087, -0.4619, -0.8315), (0.2126, -0.3182, -0.9239), (0.1084, -0.1622, -0.9808), (0.07466, -0.1802, 0.9808), (0.1464, -0.3536, 0.9239), (0.2126, -0.5133, 0.8315), (0.2706, -0.6533, 0.7071), (0.3182, -0.7682, 0.5556), (0.3536, -0.8536, 0.3827), (0.3753, -0.9061, 0.1951), (0.3827, -0.9239, 0.0), (0.3753, -0.9061, -0.1951), (0.3536, -0.8536, -0.3827), (0.3182, -0.7682, -0.5556), (0.2706, -0.6533, -0.7071), (0.2126, -0.5133, -0.8315), (0.1464, -0.3536, -0.9239), (0.07466, -0.1802, -0.9808), (0.03806, -0.1913, 0.9808), (0.07466, -0.3753, 0.9239), (0.1084, -0.5449, 0.8315), (0.1379, -0.6935, 0.7071), (0.1622, -0.8155, 0.5556), (0.1802, -0.9061, 0.3827), (0.1913, -0.9619, 0.1951), (0.1951, -0.9808, 0.0), (0.1913, -0.9619, -0.1951), (0.1802, -0.9061, -0.3827), (0.1622, -0.8155, -0.5556), (0.1379, -0.6935, -0.7071), (0.1084, -0.5449, -0.8315), (0.07466, -0.3753, -0.9239), (0.03806, -0.1913, -0.9808), (-7.451e-09, -0.1951, 0.9808), (-5.215e-08, -0.3827, 0.9239), (-9.686e-08, -0.5556, 0.8315), (-1.49e-08, -0.7071, 0.7071), (-1.043e-07, -0.8315, 0.5556), (2.98e-08, -0.9239, 0.3827), (-1.341e-07, -0.9808, 0.1951), (-3.278e-07, -1.0, 0.0), (-1.341e-07, -0.9808, -0.1951), (2.98e-08, -0.9239, -0.3827), (-1.043e-07, -0.8315, -0.5556), (-1.49e-08, -0.7071, -0.7071), (-9.686e-08, -0.5556, -0.8315), (-5.215e-08, -0.3827, -0.9239), (-7.451e-09, -0.1951, -0.9808), (-0.03806, -0.1913, 0.9808), (-0.07466, -0.3753, 0.9239), (-0.1084, -0.5449, 0.8315), (-0.1379, -0.6935, 0.7071), (-0.1622, -0.8155, 0.5556), (-0.1802, -0.9061, 0.3827), (-0.1913, -0.9619, 0.1951), (-0.1951, -0.9808, 0.0), (-0.1913, -0.9619, -0.1951), (-0.1802, -0.9061, -0.3827), (-0.1622, -0.8155, -0.5556), (-0.1379, -0.6935, -0.7071), (-0.1084, -0.5449, -0.8315), (-0.07466, -0.3753, -0.9239), (-0.03806, -0.1913, -0.9808), (-0.07466, -0.1802, 0.9808), (-0.1464, -0.3536, 0.9239), (-0.2126, -0.5133, 0.8315), (-0.2706, -0.6533, 0.7071), (-0.3182, -0.7682, 0.5556), (-0.3536, -0.8536, 0.3827), (-0.3753, -0.9061, 0.1951), (-0.3827, -0.9239, 0.0), (-0.3753, -0.9061, -0.1951), (-0.3536, -0.8536, -0.3827), (-0.3182, -0.7682, -0.5556), (-0.2706, -0.6533, -0.7071), (-0.2126, -0.5133, -0.8315), (-0.1464, -0.3536, -0.9239), (-0.07466, -0.1802, -0.9808), (-0.1084, -0.1622, 0.9808), (-0.2126, -0.3182, 0.9239), (-0.3087, -0.4619, 0.8315), (-0.3928, -0.5879, 0.7071), (-0.4619, -0.6913, 0.5556), (-0.5133, -0.7682, 0.3827), (-0.5449, -0.8155, 0.1951), (-0.5556, -0.8315, 0.0), (-0.5449, -0.8155, -0.1951), (-0.5133, -0.7682, -0.3827), (-0.4619, -0.6913, -0.5556), (-0.3928, -0.5879, -0.7071), (-0.3087, -0.4619, -0.8315), (-0.2126, -0.3182, -0.9239), (-0.1084, -0.1622, -0.9808), (-0.1379, -0.1379, 0.9808), (-0.2706, -0.2706, 0.9239), (-0.3928, -0.3928, 0.8315), (-0.5, -0.5, 0.7071), (-0.5879, -0.5879, 0.5556), (-0.6533, -0.6533, 0.3827), (-0.6935, -0.6935, 0.1951), (-0.7071, -0.7071, 0.0), (-0.6935, -0.6935, -0.1951), (-0.6533, -0.6533, -0.3827), (-0.5879, -0.5879, -0.5556), (-0.5, -0.5, -0.7071), (-0.3928, -0.3928, -0.8315), (-0.2706, -0.2706, -0.9239), (-0.1379, -0.1379, -0.9808), (0.0, 0.0, -1.0), (-0.1622, -0.1084, 0.9808), (-0.3182, -0.2126, 0.9239), (-0.4619, -0.3087, 0.8315), (-0.5879, -0.3928, 0.7071), (-0.6913, -0.4619, 0.5556), (-0.7682, -0.5133, 0.3827), (-0.8155, -0.5449, 0.1951), (-0.8315, -0.5556, 0.0), (-0.8155, -0.5449, -0.1951), (-0.7682, -0.5133, -0.3827), (-0.6913, -0.4619, -0.5556), (-0.5879, -0.3928, -0.7071), (-0.4619, -0.3087, -0.8315), (-0.3182, -0.2126, -0.9239), (-0.1622, -0.1084, -0.9808), (-0.1802, -0.07466, 0.9808), (-0.3536, -0.1464, 0.9239), (-0.5133, -0.2126, 0.8315), (-0.6533, -0.2706, 0.7071), (-0.7682, -0.3182, 0.5556), (-0.8536, -0.3536, 0.3827), (-0.9061, -0.3753, 0.1951), (-0.9239, -0.3827, 0.0), (-0.9061, -0.3753, -0.1951), (-0.8536, -0.3536, -0.3827), (-0.7682, -0.3182, -0.5556), (-0.6533, -0.2706, -0.7071), (-0.5133, -0.2126, -0.8315), (-0.3536, -0.1464, -0.9239), (-0.1802, -0.07466, -0.9808), (-0.1913, -0.03806, 0.9808), (-0.3753, -0.07466, 0.9239), (-0.5449, -0.1084, 0.8315), (-0.6935, -0.1379, 0.7071), (-0.8155, -0.1622, 0.5556), (-0.9061, -0.1802, 0.3827), (-0.9619, -0.1913, 0.1951), (-0.9808, -0.1951, 0.0), (-0.9619, -0.1913, -0.1951), (-0.9061, -0.1802, -0.3827), (-0.8155, -0.1622, -0.5556), (-0.6935, -0.1379, -0.7071), (-0.5449, -0.1084, -0.8315), (-0.3753, -0.07466, -0.9239), (-0.1913, -0.03806, -0.9808), (-0.1951, 1.863e-08, 0.9808), (-0.3827, 5.215e-08, 0.9239), (-0.5556, 1.49e-07, 0.8315), (-0.7071, 2.98e-08, 0.7071), (-0.8315, 1.639e-07, 0.5556), (-0.9239, 1.49e-08, 0.3827), (-0.9808, 2.682e-07, 0.1951), (-1.0, 4.47e-07, 0.0), (-0.9808, 2.682e-07, -0.1951), (-0.9239, 1.49e-08, -0.3827), (-0.8315, 1.639e-07, -0.5556), (-0.7071, 2.98e-08, -0.7071), (-0.5556, 1.49e-07, -0.8315), (-0.3827, 5.215e-08, -0.9239), (-0.1951, 1.863e-08, -0.9808), (-0.1913, 0.03806, 0.9808), (-0.3753, 0.07466, 0.9239), (-0.5449, 0.1084, 0.8315), (-0.6935, 0.1379, 0.7071), (-0.8155, 0.1622, 0.5556), (-0.9061, 0.1802, 0.3827), (-0.9619, 0.1913, 0.1951), (-0.9808, 0.1951, 0.0), (-0.9619, 0.1913, -0.1951), (-0.9061, 0.1802, -0.3827), (-0.8155, 0.1622, -0.5556), (-0.6935, 0.1379, -0.7071), (-0.5449, 0.1084, -0.8315), (-0.3753, 0.07466, -0.9239), (-0.1913, 0.03806, -0.9808), (-0.1802, 0.07466, 0.9808), (-0.3536, 0.1464, 0.9239), (-0.5133, 0.2126, 0.8315), (-0.6533, 0.2706, 0.7071), (-0.7682, 0.3182, 0.5556), (-0.8536, 0.3536, 0.3827), (-0.9061, 0.3753, 0.1951), (-0.9239, 0.3827, 0.0), (-0.9061, 0.3753, -0.1951), (-0.8536, 0.3536, -0.3827), (-0.7682, 0.3182, -0.5556), (-0.6533, 0.2706, -0.7071), (-0.5133, 0.2126, -0.8315), (-0.3536, 0.1464, -0.9239), (-0.1802, 0.07466, -0.9808), (-0.1622, 0.1084, 0.9808), (-0.3182, 0.2126, 0.9239), (-0.4619, 0.3087, 0.8315), (-0.5879, 0.3928, 0.7071), (-0.6913, 0.4619, 0.5556), (-0.7682, 0.5133, 0.3827), (-0.8155, 0.5449, 0.1951), (-0.8315, 0.5556, 0.0), (-0.8155, 0.5449, -0.1951), (-0.7682, 0.5133, -0.3827), (-0.6913, 0.4619, -0.5556), (-0.5879, 0.3928, -0.7071), (-0.4619, 0.3087, -0.8315), (-0.3182, 0.2126, -0.9239), (-0.1622, 0.1084, -0.9808), (-0.1379, 0.1379, 0.9808), (-0.2706, 0.2706, 0.9239), (-0.3928, 0.3928, 0.8315), (-0.5, 0.5, 0.7071), (-0.5879, 0.5879, 0.5556), (-0.6533, 0.6533, 0.3827), (-0.6935, 0.6935, 0.1951), (-0.7071, 0.7071, 0.0), (-0.6935, 0.6935, -0.1951), (-0.6533, 0.6533, -0.3827), (-0.5879, 0.5879, -0.5556), (-0.5, 0.5, -0.7071), (-0.3928, 0.3928, -0.8315), (-0.2706, 0.2706, -0.9239), (-0.1379, 0.1379, -0.9808), (-0.1084, 0.1622, 0.9808), (-0.2126, 0.3182, 0.9239), (-0.3087, 0.4619, 0.8315), (-0.3928, 0.5879, 0.7071), (-0.4619, 0.6913, 0.5556), (-0.5133, 0.7682, 0.3827), (-0.5449, 0.8155, 0.1951), (-0.5556, 0.8315, 0.0), (-0.5449, 0.8155, -0.1951), (-0.5133, 0.7682, -0.3827), (-0.4619, 0.6913, -0.5556), (-0.3928, 0.5879, -0.7071), (-0.3087, 0.4619, -0.8315), (-0.2126, 0.3182, -0.9239), (-0.1084, 0.1622, -0.9808), (-0.07466, 0.1802, 0.9808), (-0.1464, 0.3536, 0.9239), (-0.2126, 0.5133, 0.8315), (-0.2706, 0.6533, 0.7071), (-0.3182, 0.7682, 0.5556), (-0.3536, 0.8536, 0.3827), (-0.3753, 0.9061, 0.1951), (-0.3827, 0.9239, 0.0), (-0.3753, 0.9061, -0.1951), (-0.3536, 0.8536, -0.3827), (-0.3182, 0.7682, -0.5556), (-0.2706, 0.6533, -0.7071), (-0.2126, 0.5133, -0.8315), (-0.1464, 0.3536, -0.9239), (-0.07466, 0.1802, -0.9808), (-0.03806, 0.1913, 0.9808), (-0.07466, 0.3753, 0.9239), (-0.1084, 0.5449, 0.8315), (-0.1379, 0.6935, 0.7071), (-0.1622, 0.8155, 0.5556), (-0.1802, 0.9061, 0.3827), (-0.1913, 0.9619, 0.1951), (-0.1951, 0.9808, 0.0), (-0.1913, 0.9619, -0.1951), (-0.1802, 0.9061, -0.3827), (-0.1622, 0.8155, -0.5556), (-0.1379, 0.6935, -0.7071), (-0.1084, 0.5449, -0.8315), (-0.07466, 0.3753, -0.9239), (-0.03806, 0.1913, -0.9808), (1.49e-08, 0.1951, 0.9808), (6.706e-08, 0.3827, 0.9239), (8.941e-08, 0.7071, 0.7071), (5.96e-08, 0.9239, 0.3827), (5.96e-08, 0.9239, -0.3827), (8.941e-08, 0.7071, -0.7071), (2.161e-07, 0.5556, -0.8315), (6.706e-08, 0.3827, -0.9239), (1.49e-08, 0.1951, -0.9808)], [], [(4, 3, 13, 14), (474, 473, 6, 7), (477, 4, 14, 15), (0, 474, 7, 8), (5, 477, 15, 16), (475, 0, 8, 9), (478, 5, 16, 17), (1, 475, 9, 10), (479, 478, 17, 18), (476, 1, 10, 11), (480, 479, 18, 19), (2, 476, 11, 12), (481, 480, 19, 20), (3, 2, 12, 13), (473, 81, 6), (307, 481, 20), (13, 12, 27, 28), (6, 81, 21), (307, 20, 35), (14, 13, 28, 29), (7, 6, 21, 22), (15, 14, 29, 30), (8, 7, 22, 23), (16, 15, 30, 31), (9, 8, 23, 24), (17, 16, 31, 32), (10, 9, 24, 25), (18, 17, 32, 33), (11, 10, 25, 26), (19, 18, 33, 34), (12, 11, 26, 27), (20, 19, 34, 35), (32, 31, 46, 47), (25, 24, 39, 40), (33, 32, 47, 48), (26, 25, 40, 41), (34, 33, 48, 49), (27, 26, 41, 42), (35, 34, 49, 50), (28, 27, 42, 43), (21, 81, 36), (307, 35, 50), (29, 28, 43, 44), (22, 21, 36, 37), (30, 29, 44, 45), (23, 22, 37, 38), (31, 30, 45, 46), (24, 23, 38, 39), (36, 81, 51), (307, 50, 65), (44, 43, 58, 59), (37, 36, 51, 52), (45, 44, 59, 60), (38, 37, 52, 53), (46, 45, 60, 61), (39, 38, 53, 54), (47, 46, 61, 62), (40, 39, 54, 55), (48, 47, 62, 63), (41, 40, 55, 56), (49, 48, 63, 64), (42, 41, 56, 57), (50, 49, 64, 65), (43, 42, 57, 58), (55, 54, 69, 70), (63, 62, 77, 78), (56, 55, 70, 71), (64, 63, 78, 79), (57, 56, 71, 72), (65, 64, 79, 80), (58, 57, 72, 73), (51, 81, 66), (307, 65, 80), (59, 58, 73, 74), (52, 51, 66, 67), (60, 59, 74, 75), (53, 52, 67, 68), (61, 60, 75, 76), (54, 53, 68, 69), (62, 61, 76, 77), (74, 73, 89, 90), (67, 66, 82, 83), (75, 74, 90, 91), (68, 67, 83, 84), (76, 75, 91, 92), (69, 68, 84, 85), (77, 76, 92, 93), (70, 69, 85, 86), (78, 77, 93, 94), (71, 70, 86, 87), (79, 78, 94, 95), (72, 71, 87, 88), (80, 79, 95, 96), (73, 72, 88, 89), (66, 81, 82), (307, 80, 96), (94, 93, 108, 109), (87, 86, 101, 102), (95, 94, 109, 110), (88, 87, 102, 103), (96, 95, 110, 111), (89, 88, 103, 104), (82, 81, 97), (307, 96, 111), (90, 89, 104, 105), (83, 82, 97, 98), (91, 90, 105, 106), (84, 83, 98, 99), (92, 91, 106, 107), (85, 84, 99, 100), (93, 92, 107, 108), (86, 85, 100, 101), (106, 105, 120, 121), (99, 98, 113, 114), (107, 106, 121, 122), (100, 99, 114, 115), (108, 107, 122, 123), (101, 100, 115, 116), (109, 108, 123, 124), (102, 101, 116, 117), (110, 109, 124, 125), (103, 102, 117, 118), (111, 110, 125, 126), (104, 103, 118, 119), (97, 81, 112), (307, 111, 126), (105, 104, 119, 120), (98, 97, 112, 113), (125, 124, 139, 140), (118, 117, 132, 133), (126, 125, 140, 141), (119, 118, 133, 134), (112, 81, 127), (307, 126, 141), (120, 119, 134, 135), (113, 112, 127, 128), (121, 120, 135, 136), (114, 113, 128, 129), (122, 121, 136, 137), (115, 114, 129, 130), (123, 122, 137, 138), (116, 115, 130, 131), (124, 123, 138, 139), (117, 116, 131, 132), (129, 128, 143, 144), (137, 136, 151, 152), (130, 129, 144, 145), (138, 137, 152, 153), (131, 130, 145, 146), (139, 138, 153, 154), (132, 131, 146, 147), (140, 139, 154, 155), (133, 132, 147, 148), (141, 140, 155, 156), (134, 133, 148, 149), (127, 81, 142), (307, 141, 156), (135, 134, 149, 150), (128, 127, 142, 143), (136, 135, 150, 151), (148, 147, 162, 163), (156, 155, 170, 171), (149, 148, 163, 164), (142, 81, 157), (307, 156, 171), (150, 149, 164, 165), (143, 142, 157, 158), (151, 150, 165, 166), (144, 143, 158, 159), (152, 151, 166, 167), (145, 144, 159, 160), (153, 152, 167, 168), (146, 145, 160, 161), (154, 153, 168, 169), (147, 146, 161, 162), (155, 154, 169, 170), (167, 166, 181, 182), (160, 159, 174, 175), (168, 167, 182, 183), (161, 160, 175, 176), (169, 168, 183, 184), (162, 161, 176, 177), (170, 169, 184, 185), (163, 162, 177, 178), (171, 170, 185, 186), (164, 163, 178, 179), (157, 81, 172), (307, 171, 186), (165, 164, 179, 180), (158, 157, 172, 173), (166, 165, 180, 181), (159, 158, 173, 174), (186, 185, 200, 201), (179, 178, 193, 194), (172, 81, 187), (307, 186, 201), (180, 179, 194, 195), (173, 172, 187, 188), (181, 180, 195, 196), (174, 173, 188, 189), (182, 181, 196, 197), (175, 174, 189, 190), (183, 182, 197, 198), (176, 175, 190, 191), (184, 183, 198, 199), (177, 176, 191, 192), (185, 184, 199, 200), (178, 177, 192, 193), (190, 189, 204, 205), (198, 197, 212, 213), (191, 190, 205, 206), (199, 198, 213, 214), (192, 191, 206, 207), (200, 199, 214, 215), (193, 192, 207, 208), (201, 200, 215, 216), (194, 193, 208, 209), (187, 81, 202), (307, 201, 216), (195, 194, 209, 210), (188, 187, 202, 203), (196, 195, 210, 211), (189, 188, 203, 204), (197, 196, 211, 212), (209, 208, 223, 224), (202, 81, 217), (307, 216, 231), (210, 209, 224, 225), (203, 202, 217, 218), (211, 210, 225, 226), (204, 203, 218, 219), (212, 211, 226, 227), (205, 204, 219, 220), (213, 212, 227, 228), (206, 205, 220, 221), (214, 213, 228, 229), (207, 206, 221, 222), (215, 214, 229, 230), (208, 207, 222, 223), (216, 215, 230, 231), (228, 227, 242, 243), (221, 220, 235, 236), (229, 228, 243, 244), (222, 221, 236, 237), (230, 229, 244, 245), (223, 222, 237, 238), (231, 230, 245, 246), (224, 223, 238, 239), (217, 81, 232), (307, 231, 246), (225, 224, 239, 240), (218, 217, 232, 233), (226, 225, 240, 241), (219, 218, 233, 234), (227, 226, 241, 242), (220, 219, 234, 235), (307, 246, 261), (240, 239, 254, 255), (233, 232, 247, 248), (241, 240, 255, 256), (234, 233, 248, 249), (242, 241, 256, 257), (235, 234, 249, 250), (243, 242, 257, 258), (236, 235, 250, 251), (244, 243, 258, 259), (237, 236, 251, 252), (245, 244, 259, 260), (238, 237, 252, 253), (246, 245, 260, 261), (239, 238, 253, 254), (232, 81, 247), (259, 258, 273, 274), (252, 251, 266, 267), (260, 259, 274, 275), (253, 252, 267, 268), (261, 260, 275, 276), (254, 253, 268, 269), (247, 81, 262), (307, 261, 276), (255, 254, 269, 270), (248, 247, 262, 263), (256, 255, 270, 271), (249, 248, 263, 264), (257, 256, 271, 272), (250, 249, 264, 265), (258, 257, 272, 273), (251, 250, 265, 266), (263, 262, 277, 278), (271, 270, 285, 286), (264, 263, 278, 279), (272, 271, 286, 287), (265, 264, 279, 280), (273, 272, 287, 288), (266, 265, 280, 281), (274, 273, 288, 289), (267, 266, 281, 282), (275, 274, 289, 290), (268, 267, 282, 283), (276, 275, 290, 291), (269, 268, 283, 284), (262, 81, 277), (307, 276, 291), (270, 269, 284, 285), (282, 281, 296, 297), (290, 289, 304, 305), (283, 282, 297, 298), (291, 290, 305, 306), (284, 283, 298, 299), (277, 81, 292), (307, 291, 306), (285, 284, 299, 300), (278, 277, 292, 293), (286, 285, 300, 301), (279, 278, 293, 294), (287, 286, 301, 302), (280, 279, 294, 295), (288, 287, 302, 303), (281, 280, 295, 296), (289, 288, 303, 304), (301, 300, 316, 317), (294, 293, 309, 310), (302, 301, 317, 318), (295, 294, 310, 311), (303, 302, 318, 319), (296, 295, 311, 312), (304, 303, 319, 320), (297, 296, 312, 313), (305, 304, 320, 321), (298, 297, 313, 314), (306, 305, 321, 322), (299, 298, 314, 315), (292, 81, 308), (307, 306, 322), (300, 299, 315, 316), (293, 292, 308, 309), (321, 320, 335, 336), (314, 313, 328, 329), (322, 321, 336, 337), (315, 314, 329, 330), (308, 81, 323), (307, 322, 337), (316, 315, 330, 331), (309, 308, 323, 324), (317, 316, 331, 332), (310, 309, 324, 325), (318, 317, 332, 333), (311, 310, 325, 326), (319, 318, 333, 334), (312, 311, 326, 327), (320, 319, 334, 335), (313, 312, 327, 328), (325, 324, 339, 340), (333, 332, 347, 348), (326, 325, 340, 341), (334, 333, 348, 349), (327, 326, 341, 342), (335, 334, 349, 350), (328, 327, 342, 343), (336, 335, 350, 351), (329, 328, 343, 344), (337, 336, 351, 352), (330, 329, 344, 345), (323, 81, 338), (307, 337, 352), (331, 330, 345, 346), (324, 323, 338, 339), (332, 331, 346, 347), (344, 343, 358, 359), (352, 351, 366, 367), (345, 344, 359, 360), (338, 81, 353), (307, 352, 367), (346, 345, 360, 361), (339, 338, 353, 354), (347, 346, 361, 362), (340, 339, 354, 355), (348, 347, 362, 363), (341, 340, 355, 356), (349, 348, 363, 364), (342, 341, 356, 357), (350, 349, 364, 365), (343, 342, 357, 358), (351, 350, 365, 366), (363, 362, 377, 378), (356, 355, 370, 371), (364, 363, 378, 379), (357, 356, 371, 372), (365, 364, 379, 380), (358, 357, 372, 373), (366, 365, 380, 381), (359, 358, 373, 374), (367, 366, 381, 382), (360, 359, 374, 375), (353, 81, 368), (307, 367, 382), (361, 360, 375, 376), (354, 353, 368, 369), (362, 361, 376, 377), (355, 354, 369, 370), (382, 381, 396, 397), (375, 374, 389, 390), (368, 81, 383), (307, 382, 397), (376, 375, 390, 391), (369, 368, 383, 384), (377, 376, 391, 392), (370, 369, 384, 385), (378, 377, 392, 393), (371, 370, 385, 386), (379, 378, 393, 394), (372, 371, 386, 387), (380, 379, 394, 395), (373, 372, 387, 388), (381, 380, 395, 396), (374, 373, 388, 389), (394, 393, 408, 409), (387, 386, 401, 402), (395, 394, 409, 410), (388, 387, 402, 403), (396, 395, 410, 411), (389, 388, 403, 404), (397, 396, 411, 412), (390, 389, 404, 405), (383, 81, 398), (307, 397, 412), (391, 390, 405, 406), (384, 383, 398, 399), (392, 391, 406, 407), (385, 384, 399, 400), (393, 392, 407, 408), (386, 385, 400, 401), (398, 81, 413), (307, 412, 427), (406, 405, 420, 421), (399, 398, 413, 414), (407, 406, 421, 422), (400, 399, 414, 415), (408, 407, 422, 423), (401, 400, 415, 416), (409, 408, 423, 424), (402, 401, 416, 417), (410, 409, 424, 425), (403, 402, 417, 418), (411, 410, 425, 426), (404, 403, 418, 419), (412, 411, 426, 427), (405, 404, 419, 420), (417, 416, 431, 432), (425, 424, 439, 440), (418, 417, 432, 433), (426, 425, 440, 441), (419, 418, 433, 434), (427, 426, 441, 442), (420, 419, 434, 435), (413, 81, 428), (307, 427, 442), (421, 420, 435, 436), (414, 413, 428, 429), (422, 421, 436, 437), (415, 414, 429, 430), (423, 422, 437, 438), (416, 415, 430, 431), (424, 423, 438, 439), (436, 435, 450, 451), (429, 428, 443, 444), (437, 436, 451, 452), (430, 429, 444, 445), (438, 437, 452, 453), (431, 430, 445, 446), (439, 438, 453, 454), (432, 431, 446, 447), (440, 439, 454, 455), (433, 432, 447, 448), (441, 440, 455, 456), (434, 433, 448, 449), (442, 441, 456, 457), (435, 434, 449, 450), (428, 81, 443), (307, 442, 457), (455, 454, 469, 470), (448, 447, 462, 463), (456, 455, 470, 471), (449, 448, 463, 464), (457, 456, 471, 472), (450, 449, 464, 465), (443, 81, 458), (307, 457, 472), (451, 450, 465, 466), (444, 443, 458, 459), (452, 451, 466, 467), (445, 444, 459, 460), (453, 452, 467, 468), (446, 445, 460, 461), (454, 453, 468, 469), (447, 446, 461, 462), (459, 458, 473, 474), (467, 466, 4, 477), (460, 459, 474, 0), (468, 467, 477, 5), (461, 460, 0, 475), (469, 468, 5, 478), (462, 461, 475, 1), (470, 469, 478, 479), (463, 462, 1, 476), (471, 470, 479, 480), (464, 463, 476, 2), (472, 471, 480, 481), (465, 464, 2, 3), (458, 81, 473), (307, 472, 481), (466, 465, 3, 4)])
me_sun.update()
arm_armature = bpy.data.armatures.new('Armature')  # bones are not reproduced

# ---- objects
ob_armature = bpy.data.objects.new('Armature', arm_armature)
ob_l6_default_default = bpy.data.objects.new('L6 default default', me_l6_default_default)
ob_sun = bpy.data.objects.new('#sun', me_sun)

# ---- transforms, parenting, visibility, modifiers, constraints
ob_armature.location = (0.0, 0.0, 0.0)
ob_armature.scale = (0.00156, 0.00156, 0.00156)
ob_l6_default_default.parent = ob_armature
ob_l6_default_default.location = (0.0, 0.0, 0.0)
_vg = ob_l6_default_default.vertex_groups.new(name='sky')
_vg.add([0, 1, 2, 3, 4, 5, 6, 7, 8, 9, 10, 11, 12, 13, 14, 15, 16, 17, 18, 19, 20, 21, 22, 23, 24, 25, 26, 27, 28, 29, 30, 31, 32, 33, 34, 35, 36, 37, 38, 39, 40, 41, 42, 43, 44, 45, 46, 47, 48, 49, 50, 51, 52, 53, 54, 55, 56, 57, 58, 59, 60, 61, 62, 63, 64, 65, 66, 67, 68, 69, 70, 71, 72, 73, 74, 75, 76, 77, 78, 79, 80, 81, 82, 83, 84, 85, 86, 87, 88, 89, 90, 91, 92, 93, 94, 95, 96, 97, 98, 99, 100, 101, 102, 103, 104, 105, 106, 107, 108, 109, 110, 111, 112, 113, 114, 115, 116, 117, 118, 119, 120, 121, 122, 123, 124, 125, 126, 127, 128, 129, 130, 131, 132, 133, 134, 135, 136, 137, 138, 139, 140, 141, 142, 143, 144, 145, 146, 147, 148, 149, 150, 151, 152, 153, 154, 155, 156, 157, 158, 159, 160, 161, 162, 163, 164, 165, 166, 167, 168, 169, 170, 171, 172, 173, 174, 175, 176, 177, 178, 179, 180, 181, 182, 183, 184, 185, 186, 187, 188, 189, 190, 191, 192, 193, 194, 195, 196, 197, 198, 199, 200, 201, 202, 203, 204, 205, 206, 207, 208, 209, 210, 211, 212, 213, 214, 215, 216, 217, 218, 219, 220, 221, 222, 223, 224, 225, 226, 227, 228], 1.0, 'REPLACE')
_m = ob_l6_default_default.modifiers.new('Armature', 'ARMATURE')
_m.object = ob_armature
_m = ob_l6_default_default.modifiers.new('Triangulate', 'TRIANGULATE')
_m.keep_custom_normals = True
_m = ob_l6_default_default.modifiers.new('EdgeSplit', 'EDGE_SPLIT')
_m.use_edge_angle = False
ob_sun.parent = ob_armature
ob_sun.location = (1.262e+06, 1.181e+06, 4.746e+05)
ob_sun.rotation_euler = (-1.571, 2.391, 0.3491)
_m = ob_sun.modifiers.new('Triangulate', 'TRIANGULATE')
_m.keep_custom_normals = True
_m = ob_sun.modifiers.new('EdgeSplit', 'EDGE_SPLIT')
_m.use_edge_angle = False

# ---- collection membership
col_collection.objects.link(ob_armature)
col_collection.objects.link(ob_l6_default_default)
col_collection.objects.link(ob_sun)

# ---- scene / render settings (as saved in the file)
scene.frame_start = 1; scene.frame_end = 250; scene.frame_set(1)
scene.render.engine = 'BLENDER_EEVEE_NEXT'
scene.cycles.sampling_pattern = 'TABULATED_SOBOL'
scene.eevee.ray_tracing_options.trace_max_roughness = 0.0
bpy.context.view_layer.update()

# ---- added for rendering (the .blend has no active camera and no usable light): camera, sun
cam_auto = bpy.data.cameras.new('AutoCamera')
cam_auto.lens = 50.0
cam_auto.sensor_width = 36.0
cam_auto.clip_end = 542592.0
ob_auto_camera = bpy.data.objects.new('AutoCamera', cam_auto)
scene.collection.objects.link(ob_auto_camera)
ob_auto_camera.location = (29646.7, -34562.4, 32179.0)
ob_auto_camera.rotation_euler = (1.09748, -7.21219e-08, 0.694738)
scene.camera = ob_auto_camera
light_auto_sun = bpy.data.lights.new('AutoSun', 'SUN')
light_auto_sun.energy = 3.0
light_auto_sun.angle = 0.0523599
ob_auto_sun = bpy.data.objects.new('AutoSun', light_auto_sun)
scene.collection.objects.link(ob_auto_sun)
ob_auto_sun.rotation_euler = (0.872665, 0.174533, 0.523599)
bpy.context.view_layer.update()
